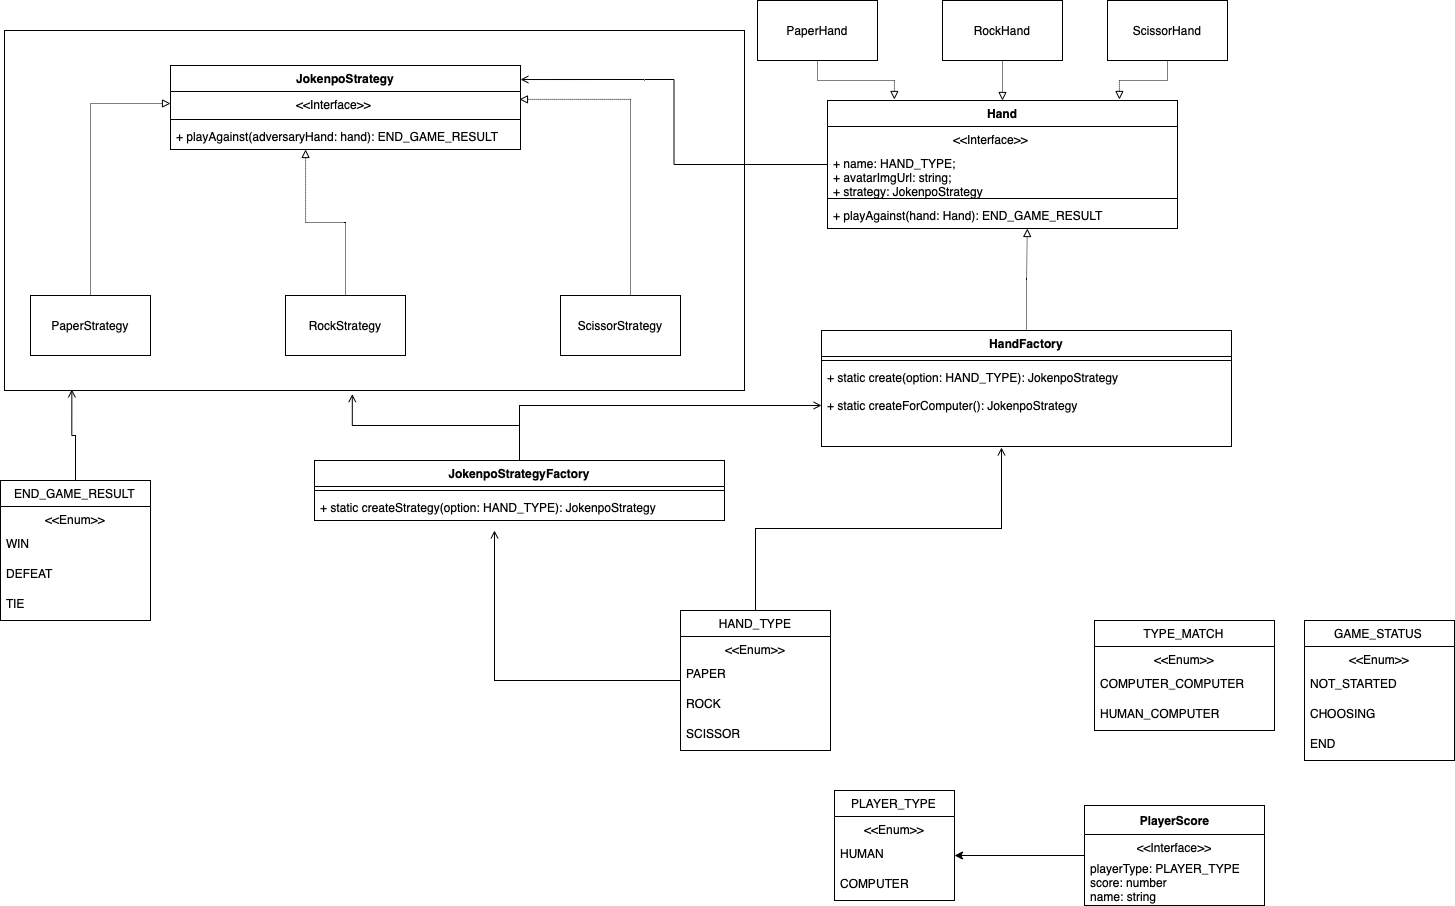

The diagram above was exported from draw.io. Its source (the exported page's mxGraphModel, read from the mxfile embedded in the PNG):
<mxGraphModel dx="1277" dy="755" grid="1" gridSize="10" guides="1" tooltips="1" connect="1" arrows="1" fold="1" page="1" pageScale="1" pageWidth="827" pageHeight="1169" math="0" shadow="0">
  <root>
    <mxCell id="RrYkBXYSR3YZ3J54iSAd-0" />
    <mxCell id="RrYkBXYSR3YZ3J54iSAd-1" parent="RrYkBXYSR3YZ3J54iSAd-0" />
    <mxCell id="RrYkBXYSR3YZ3J54iSAd-2" value="" style="rounded=0;whiteSpace=wrap;html=1;" vertex="1" parent="RrYkBXYSR3YZ3J54iSAd-1">
      <mxGeometry x="44" y="51" width="740" height="360" as="geometry" />
    </mxCell>
    <mxCell id="RrYkBXYSR3YZ3J54iSAd-3" style="edgeStyle=orthogonalEdgeStyle;rounded=0;orthogonalLoop=1;jettySize=auto;html=1;entryX=0.091;entryY=0.997;entryDx=0;entryDy=0;entryPerimeter=0;endArrow=open;endFill=0;" edge="1" parent="RrYkBXYSR3YZ3J54iSAd-1" source="RrYkBXYSR3YZ3J54iSAd-4" target="RrYkBXYSR3YZ3J54iSAd-2">
      <mxGeometry relative="1" as="geometry" />
    </mxCell>
    <mxCell id="RrYkBXYSR3YZ3J54iSAd-4" value="END_GAME_RESULT" style="swimlane;fontStyle=0;childLayout=stackLayout;horizontal=1;startSize=26;fillColor=none;horizontalStack=0;resizeParent=1;resizeParentMax=0;resizeLast=0;collapsible=1;marginBottom=0;spacing=6;" vertex="1" parent="RrYkBXYSR3YZ3J54iSAd-1">
      <mxGeometry x="40" y="501" width="150" height="140" as="geometry" />
    </mxCell>
    <mxCell id="RrYkBXYSR3YZ3J54iSAd-5" value="&lt;&lt;Enum&gt;&gt;" style="text;strokeColor=none;fillColor=none;align=center;verticalAlign=top;spacingLeft=4;spacingRight=4;overflow=hidden;rotatable=0;points=[[0,0.5],[1,0.5]];portConstraint=eastwest;" vertex="1" parent="RrYkBXYSR3YZ3J54iSAd-4">
      <mxGeometry y="26" width="150" height="24" as="geometry" />
    </mxCell>
    <mxCell id="RrYkBXYSR3YZ3J54iSAd-6" value="WIN" style="text;strokeColor=none;fillColor=none;align=left;verticalAlign=top;spacingLeft=4;spacingRight=4;overflow=hidden;rotatable=0;points=[[0,0.5],[1,0.5]];portConstraint=eastwest;" vertex="1" parent="RrYkBXYSR3YZ3J54iSAd-4">
      <mxGeometry y="50" width="150" height="30" as="geometry" />
    </mxCell>
    <mxCell id="RrYkBXYSR3YZ3J54iSAd-7" value="DEFEAT" style="text;strokeColor=none;fillColor=none;align=left;verticalAlign=top;spacingLeft=4;spacingRight=4;overflow=hidden;rotatable=0;points=[[0,0.5],[1,0.5]];portConstraint=eastwest;" vertex="1" parent="RrYkBXYSR3YZ3J54iSAd-4">
      <mxGeometry y="80" width="150" height="30" as="geometry" />
    </mxCell>
    <mxCell id="RrYkBXYSR3YZ3J54iSAd-8" value="TIE" style="text;strokeColor=none;fillColor=none;align=left;verticalAlign=top;spacingLeft=4;spacingRight=4;overflow=hidden;rotatable=0;points=[[0,0.5],[1,0.5]];portConstraint=eastwest;" vertex="1" parent="RrYkBXYSR3YZ3J54iSAd-4">
      <mxGeometry y="110" width="150" height="30" as="geometry" />
    </mxCell>
    <mxCell id="RrYkBXYSR3YZ3J54iSAd-9" value="PLAYER_TYPE" style="swimlane;fontStyle=0;childLayout=stackLayout;horizontal=1;startSize=26;fillColor=none;horizontalStack=0;resizeParent=1;resizeParentMax=0;resizeLast=0;collapsible=1;marginBottom=0;spacing=6;" vertex="1" parent="RrYkBXYSR3YZ3J54iSAd-1">
      <mxGeometry x="874" y="811" width="120" height="110" as="geometry" />
    </mxCell>
    <mxCell id="RrYkBXYSR3YZ3J54iSAd-10" value="&lt;&lt;Enum&gt;&gt;" style="text;strokeColor=none;fillColor=none;align=center;verticalAlign=top;spacingLeft=4;spacingRight=4;overflow=hidden;rotatable=0;points=[[0,0.5],[1,0.5]];portConstraint=eastwest;" vertex="1" parent="RrYkBXYSR3YZ3J54iSAd-9">
      <mxGeometry y="26" width="120" height="24" as="geometry" />
    </mxCell>
    <mxCell id="RrYkBXYSR3YZ3J54iSAd-11" value="HUMAN" style="text;strokeColor=none;fillColor=none;align=left;verticalAlign=top;spacingLeft=4;spacingRight=4;overflow=hidden;rotatable=0;points=[[0,0.5],[1,0.5]];portConstraint=eastwest;" vertex="1" parent="RrYkBXYSR3YZ3J54iSAd-9">
      <mxGeometry y="50" width="120" height="30" as="geometry" />
    </mxCell>
    <mxCell id="RrYkBXYSR3YZ3J54iSAd-12" value="COMPUTER" style="text;strokeColor=none;fillColor=none;align=left;verticalAlign=top;spacingLeft=4;spacingRight=4;overflow=hidden;rotatable=0;points=[[0,0.5],[1,0.5]];portConstraint=eastwest;" vertex="1" parent="RrYkBXYSR3YZ3J54iSAd-9">
      <mxGeometry y="80" width="120" height="30" as="geometry" />
    </mxCell>
    <mxCell id="RrYkBXYSR3YZ3J54iSAd-13" style="edgeStyle=orthogonalEdgeStyle;rounded=0;orthogonalLoop=1;jettySize=auto;html=1;entryX=1;entryY=0.5;entryDx=0;entryDy=0;" edge="1" parent="RrYkBXYSR3YZ3J54iSAd-1" source="RrYkBXYSR3YZ3J54iSAd-14" target="RrYkBXYSR3YZ3J54iSAd-11">
      <mxGeometry relative="1" as="geometry" />
    </mxCell>
    <mxCell id="RrYkBXYSR3YZ3J54iSAd-14" value="PlayerScore" style="swimlane;fontStyle=1;align=center;verticalAlign=middle;childLayout=stackLayout;horizontal=1;startSize=29;horizontalStack=0;resizeParent=1;resizeParentMax=0;resizeLast=0;collapsible=0;marginBottom=0;html=1;" vertex="1" parent="RrYkBXYSR3YZ3J54iSAd-1">
      <mxGeometry x="1124" y="826" width="180" height="100" as="geometry" />
    </mxCell>
    <mxCell id="RrYkBXYSR3YZ3J54iSAd-15" value="&amp;lt;&amp;lt;Interface&amp;gt;&amp;gt;" style="text;html=1;strokeColor=none;fillColor=none;align=center;verticalAlign=middle;spacingLeft=4;spacingRight=4;overflow=hidden;rotatable=0;points=[[0,0.5],[1,0.5]];portConstraint=eastwest;" vertex="1" parent="RrYkBXYSR3YZ3J54iSAd-14">
      <mxGeometry y="29" width="180" height="25" as="geometry" />
    </mxCell>
    <mxCell id="RrYkBXYSR3YZ3J54iSAd-16" value="playerType: PLAYER_TYPE&lt;br&gt;score: number&lt;br&gt;name: string" style="text;html=1;strokeColor=none;fillColor=none;align=left;verticalAlign=middle;spacingLeft=4;spacingRight=4;overflow=hidden;rotatable=0;points=[[0,0.5],[1,0.5]];portConstraint=eastwest;" vertex="1" parent="RrYkBXYSR3YZ3J54iSAd-14">
      <mxGeometry y="54" width="180" height="46" as="geometry" />
    </mxCell>
    <mxCell id="RrYkBXYSR3YZ3J54iSAd-17" value="TYPE_MATCH" style="swimlane;fontStyle=0;childLayout=stackLayout;horizontal=1;startSize=26;fillColor=none;horizontalStack=0;resizeParent=1;resizeParentMax=0;resizeLast=0;collapsible=1;marginBottom=0;spacing=6;" vertex="1" parent="RrYkBXYSR3YZ3J54iSAd-1">
      <mxGeometry x="1134" y="641" width="180" height="110" as="geometry" />
    </mxCell>
    <mxCell id="RrYkBXYSR3YZ3J54iSAd-18" value="&lt;&lt;Enum&gt;&gt;" style="text;strokeColor=none;fillColor=none;align=center;verticalAlign=top;spacingLeft=4;spacingRight=4;overflow=hidden;rotatable=0;points=[[0,0.5],[1,0.5]];portConstraint=eastwest;" vertex="1" parent="RrYkBXYSR3YZ3J54iSAd-17">
      <mxGeometry y="26" width="180" height="24" as="geometry" />
    </mxCell>
    <mxCell id="RrYkBXYSR3YZ3J54iSAd-19" value="COMPUTER_COMPUTER" style="text;strokeColor=none;fillColor=none;align=left;verticalAlign=top;spacingLeft=4;spacingRight=4;overflow=hidden;rotatable=0;points=[[0,0.5],[1,0.5]];portConstraint=eastwest;" vertex="1" parent="RrYkBXYSR3YZ3J54iSAd-17">
      <mxGeometry y="50" width="180" height="30" as="geometry" />
    </mxCell>
    <mxCell id="RrYkBXYSR3YZ3J54iSAd-20" value="HUMAN_COMPUTER" style="text;strokeColor=none;fillColor=none;align=left;verticalAlign=top;spacingLeft=4;spacingRight=4;overflow=hidden;rotatable=0;points=[[0,0.5],[1,0.5]];portConstraint=eastwest;" vertex="1" parent="RrYkBXYSR3YZ3J54iSAd-17">
      <mxGeometry y="80" width="180" height="30" as="geometry" />
    </mxCell>
    <mxCell id="RrYkBXYSR3YZ3J54iSAd-21" value="JokenpoStrategy" style="swimlane;fontStyle=1;align=center;verticalAlign=top;childLayout=stackLayout;horizontal=1;startSize=26;horizontalStack=0;resizeParent=1;resizeParentMax=0;resizeLast=0;collapsible=1;marginBottom=0;" vertex="1" parent="RrYkBXYSR3YZ3J54iSAd-1">
      <mxGeometry x="210" y="86" width="350" height="84" as="geometry" />
    </mxCell>
    <mxCell id="RrYkBXYSR3YZ3J54iSAd-22" value="                                    &lt;&lt;Interface&gt;&gt;" style="text;strokeColor=none;fillColor=none;align=left;verticalAlign=top;spacingLeft=4;spacingRight=4;overflow=hidden;rotatable=0;points=[[0,0.5],[1,0.5]];portConstraint=eastwest;" vertex="1" parent="RrYkBXYSR3YZ3J54iSAd-21">
      <mxGeometry y="26" width="350" height="24" as="geometry" />
    </mxCell>
    <mxCell id="RrYkBXYSR3YZ3J54iSAd-23" value="" style="line;strokeWidth=1;fillColor=none;align=left;verticalAlign=middle;spacingTop=-1;spacingLeft=3;spacingRight=3;rotatable=0;labelPosition=right;points=[];portConstraint=eastwest;" vertex="1" parent="RrYkBXYSR3YZ3J54iSAd-21">
      <mxGeometry y="50" width="350" height="8" as="geometry" />
    </mxCell>
    <mxCell id="RrYkBXYSR3YZ3J54iSAd-24" value="+ playAgainst(adversaryHand: hand): END_GAME_RESULT" style="text;strokeColor=none;fillColor=none;align=left;verticalAlign=top;spacingLeft=4;spacingRight=4;overflow=hidden;rotatable=0;points=[[0,0.5],[1,0.5]];portConstraint=eastwest;" vertex="1" parent="RrYkBXYSR3YZ3J54iSAd-21">
      <mxGeometry y="58" width="350" height="26" as="geometry" />
    </mxCell>
    <mxCell id="RrYkBXYSR3YZ3J54iSAd-25" style="edgeStyle=orthogonalEdgeStyle;rounded=0;orthogonalLoop=1;jettySize=auto;html=1;entryX=0.997;entryY=0.328;entryDx=0;entryDy=0;entryPerimeter=0;dashed=1;dashPattern=1 1;endArrow=block;endFill=0;exitX=0.5;exitY=0;exitDx=0;exitDy=0;" edge="1" parent="RrYkBXYSR3YZ3J54iSAd-1" source="RrYkBXYSR3YZ3J54iSAd-83" target="RrYkBXYSR3YZ3J54iSAd-22">
      <mxGeometry relative="1" as="geometry">
        <mxPoint x="765" y="316" as="sourcePoint" />
        <Array as="points">
          <mxPoint x="670" y="316" />
          <mxPoint x="670" y="120" />
        </Array>
      </mxGeometry>
    </mxCell>
    <mxCell id="RrYkBXYSR3YZ3J54iSAd-29" style="edgeStyle=orthogonalEdgeStyle;rounded=0;orthogonalLoop=1;jettySize=auto;html=1;entryX=0.386;entryY=1;entryDx=0;entryDy=0;entryPerimeter=0;dashed=1;dashPattern=1 1;endArrow=block;endFill=0;" edge="1" parent="RrYkBXYSR3YZ3J54iSAd-1" target="RrYkBXYSR3YZ3J54iSAd-24">
      <mxGeometry relative="1" as="geometry">
        <mxPoint x="385" y="316" as="sourcePoint" />
      </mxGeometry>
    </mxCell>
    <mxCell id="RrYkBXYSR3YZ3J54iSAd-33" style="edgeStyle=orthogonalEdgeStyle;rounded=0;orthogonalLoop=1;jettySize=auto;html=1;entryX=0;entryY=0.5;entryDx=0;entryDy=0;dashed=1;dashPattern=1 1;endArrow=block;endFill=0;" edge="1" parent="RrYkBXYSR3YZ3J54iSAd-1" source="RrYkBXYSR3YZ3J54iSAd-81" target="RrYkBXYSR3YZ3J54iSAd-22">
      <mxGeometry relative="1" as="geometry">
        <mxPoint x="25" y="316" as="sourcePoint" />
      </mxGeometry>
    </mxCell>
    <mxCell id="RrYkBXYSR3YZ3J54iSAd-37" value="GAME_STATUS" style="swimlane;fontStyle=0;childLayout=stackLayout;horizontal=1;startSize=26;fillColor=none;horizontalStack=0;resizeParent=1;resizeParentMax=0;resizeLast=0;collapsible=1;marginBottom=0;spacing=6;" vertex="1" parent="RrYkBXYSR3YZ3J54iSAd-1">
      <mxGeometry x="1344" y="641" width="150" height="140" as="geometry" />
    </mxCell>
    <mxCell id="RrYkBXYSR3YZ3J54iSAd-38" value="&lt;&lt;Enum&gt;&gt;" style="text;strokeColor=none;fillColor=none;align=center;verticalAlign=top;spacingLeft=4;spacingRight=4;overflow=hidden;rotatable=0;points=[[0,0.5],[1,0.5]];portConstraint=eastwest;" vertex="1" parent="RrYkBXYSR3YZ3J54iSAd-37">
      <mxGeometry y="26" width="150" height="24" as="geometry" />
    </mxCell>
    <mxCell id="RrYkBXYSR3YZ3J54iSAd-39" value="NOT_STARTED" style="text;strokeColor=none;fillColor=none;align=left;verticalAlign=top;spacingLeft=4;spacingRight=4;overflow=hidden;rotatable=0;points=[[0,0.5],[1,0.5]];portConstraint=eastwest;" vertex="1" parent="RrYkBXYSR3YZ3J54iSAd-37">
      <mxGeometry y="50" width="150" height="30" as="geometry" />
    </mxCell>
    <mxCell id="RrYkBXYSR3YZ3J54iSAd-40" value="CHOOSING" style="text;strokeColor=none;fillColor=none;align=left;verticalAlign=top;spacingLeft=4;spacingRight=4;overflow=hidden;rotatable=0;points=[[0,0.5],[1,0.5]];portConstraint=eastwest;" vertex="1" parent="RrYkBXYSR3YZ3J54iSAd-37">
      <mxGeometry y="80" width="150" height="30" as="geometry" />
    </mxCell>
    <mxCell id="RrYkBXYSR3YZ3J54iSAd-41" value="END" style="text;strokeColor=none;fillColor=none;align=left;verticalAlign=top;spacingLeft=4;spacingRight=4;overflow=hidden;rotatable=0;points=[[0,0.5],[1,0.5]];portConstraint=eastwest;" vertex="1" parent="RrYkBXYSR3YZ3J54iSAd-37">
      <mxGeometry y="110" width="150" height="30" as="geometry" />
    </mxCell>
    <mxCell id="RrYkBXYSR3YZ3J54iSAd-42" style="edgeStyle=orthogonalEdgeStyle;rounded=0;orthogonalLoop=1;jettySize=auto;html=1;entryX=0.47;entryY=1.01;entryDx=0;entryDy=0;entryPerimeter=0;endArrow=open;endFill=0;" edge="1" parent="RrYkBXYSR3YZ3J54iSAd-1" source="RrYkBXYSR3YZ3J54iSAd-43" target="RrYkBXYSR3YZ3J54iSAd-2">
      <mxGeometry relative="1" as="geometry" />
    </mxCell>
    <mxCell id="RrYkBXYSR3YZ3J54iSAd-80" style="edgeStyle=orthogonalEdgeStyle;rounded=0;orthogonalLoop=1;jettySize=auto;html=1;entryX=0;entryY=0.5;entryDx=0;entryDy=0;endArrow=open;endFill=0;" edge="1" parent="RrYkBXYSR3YZ3J54iSAd-1" source="RrYkBXYSR3YZ3J54iSAd-43" target="RrYkBXYSR3YZ3J54iSAd-71">
      <mxGeometry relative="1" as="geometry" />
    </mxCell>
    <mxCell id="RrYkBXYSR3YZ3J54iSAd-43" value="JokenpoStrategyFactory" style="swimlane;fontStyle=1;align=center;verticalAlign=top;childLayout=stackLayout;horizontal=1;startSize=26;horizontalStack=0;resizeParent=1;resizeParentMax=0;resizeLast=0;collapsible=1;marginBottom=0;" vertex="1" parent="RrYkBXYSR3YZ3J54iSAd-1">
      <mxGeometry x="354" y="481" width="410" height="60" as="geometry" />
    </mxCell>
    <mxCell id="RrYkBXYSR3YZ3J54iSAd-45" value="" style="line;strokeWidth=1;fillColor=none;align=left;verticalAlign=middle;spacingTop=-1;spacingLeft=3;spacingRight=3;rotatable=0;labelPosition=right;points=[];portConstraint=eastwest;" vertex="1" parent="RrYkBXYSR3YZ3J54iSAd-43">
      <mxGeometry y="26" width="410" height="8" as="geometry" />
    </mxCell>
    <mxCell id="RrYkBXYSR3YZ3J54iSAd-46" value="+ static createStrategy(option: HAND_TYPE): JokenpoStrategy" style="text;strokeColor=none;fillColor=none;align=left;verticalAlign=top;spacingLeft=4;spacingRight=4;overflow=hidden;rotatable=0;points=[[0,0.5],[1,0.5]];portConstraint=eastwest;" vertex="1" parent="RrYkBXYSR3YZ3J54iSAd-43">
      <mxGeometry y="34" width="410" height="26" as="geometry" />
    </mxCell>
    <mxCell id="RrYkBXYSR3YZ3J54iSAd-64" style="edgeStyle=orthogonalEdgeStyle;rounded=0;orthogonalLoop=1;jettySize=auto;html=1;entryX=1;entryY=0.167;entryDx=0;entryDy=0;entryPerimeter=0;endArrow=open;endFill=0;" edge="1" parent="RrYkBXYSR3YZ3J54iSAd-1" source="RrYkBXYSR3YZ3J54iSAd-48" target="RrYkBXYSR3YZ3J54iSAd-21">
      <mxGeometry relative="1" as="geometry" />
    </mxCell>
    <mxCell id="RrYkBXYSR3YZ3J54iSAd-48" value="Hand" style="swimlane;fontStyle=1;align=center;verticalAlign=top;childLayout=stackLayout;horizontal=1;startSize=26;horizontalStack=0;resizeParent=1;resizeParentMax=0;resizeLast=0;collapsible=1;marginBottom=0;" vertex="1" parent="RrYkBXYSR3YZ3J54iSAd-1">
      <mxGeometry x="867" y="121" width="350" height="128" as="geometry" />
    </mxCell>
    <mxCell id="RrYkBXYSR3YZ3J54iSAd-49" value="                                    &lt;&lt;Interface&gt;&gt;" style="text;strokeColor=none;fillColor=none;align=left;verticalAlign=top;spacingLeft=4;spacingRight=4;overflow=hidden;rotatable=0;points=[[0,0.5],[1,0.5]];portConstraint=eastwest;" vertex="1" parent="RrYkBXYSR3YZ3J54iSAd-48">
      <mxGeometry y="26" width="350" height="24" as="geometry" />
    </mxCell>
    <mxCell id="RrYkBXYSR3YZ3J54iSAd-50" value="+ name: HAND_TYPE;&#10;+ avatarImgUrl: string;&#10;+ strategy: JokenpoStrategy" style="text;strokeColor=none;fillColor=none;align=left;verticalAlign=top;spacingLeft=4;spacingRight=4;overflow=hidden;rotatable=0;points=[[0,0.5],[1,0.5]];portConstraint=eastwest;" vertex="1" parent="RrYkBXYSR3YZ3J54iSAd-48">
      <mxGeometry y="50" width="350" height="44" as="geometry" />
    </mxCell>
    <mxCell id="RrYkBXYSR3YZ3J54iSAd-51" value="" style="line;strokeWidth=1;fillColor=none;align=left;verticalAlign=middle;spacingTop=-1;spacingLeft=3;spacingRight=3;rotatable=0;labelPosition=right;points=[];portConstraint=eastwest;" vertex="1" parent="RrYkBXYSR3YZ3J54iSAd-48">
      <mxGeometry y="94" width="350" height="8" as="geometry" />
    </mxCell>
    <mxCell id="RrYkBXYSR3YZ3J54iSAd-52" value="+ playAgainst(hand: Hand): END_GAME_RESULT" style="text;strokeColor=none;fillColor=none;align=left;verticalAlign=top;spacingLeft=4;spacingRight=4;overflow=hidden;rotatable=0;points=[[0,0.5],[1,0.5]];portConstraint=eastwest;" vertex="1" parent="RrYkBXYSR3YZ3J54iSAd-48">
      <mxGeometry y="102" width="350" height="26" as="geometry" />
    </mxCell>
    <mxCell id="RrYkBXYSR3YZ3J54iSAd-65" style="edgeStyle=orthogonalEdgeStyle;rounded=0;orthogonalLoop=1;jettySize=auto;html=1;entryX=0.191;entryY=-0.008;entryDx=0;entryDy=0;entryPerimeter=0;endArrow=block;endFill=0;dashed=1;dashPattern=1 1;" edge="1" parent="RrYkBXYSR3YZ3J54iSAd-1" source="RrYkBXYSR3YZ3J54iSAd-57" target="RrYkBXYSR3YZ3J54iSAd-48">
      <mxGeometry relative="1" as="geometry" />
    </mxCell>
    <mxCell id="RrYkBXYSR3YZ3J54iSAd-57" value="PaperHand" style="rounded=0;whiteSpace=wrap;html=1;" vertex="1" parent="RrYkBXYSR3YZ3J54iSAd-1">
      <mxGeometry x="797" y="21" width="120" height="60" as="geometry" />
    </mxCell>
    <mxCell id="RrYkBXYSR3YZ3J54iSAd-67" style="edgeStyle=orthogonalEdgeStyle;rounded=0;orthogonalLoop=1;jettySize=auto;html=1;entryX=0.834;entryY=-0.008;entryDx=0;entryDy=0;entryPerimeter=0;dashed=1;dashPattern=1 1;endArrow=block;endFill=0;" edge="1" parent="RrYkBXYSR3YZ3J54iSAd-1" source="RrYkBXYSR3YZ3J54iSAd-58" target="RrYkBXYSR3YZ3J54iSAd-48">
      <mxGeometry relative="1" as="geometry" />
    </mxCell>
    <mxCell id="RrYkBXYSR3YZ3J54iSAd-58" value="ScissorHand" style="rounded=0;whiteSpace=wrap;html=1;" vertex="1" parent="RrYkBXYSR3YZ3J54iSAd-1">
      <mxGeometry x="1147" y="21" width="120" height="60" as="geometry" />
    </mxCell>
    <mxCell id="RrYkBXYSR3YZ3J54iSAd-66" style="edgeStyle=orthogonalEdgeStyle;rounded=0;orthogonalLoop=1;jettySize=auto;html=1;entryX=0.5;entryY=0;entryDx=0;entryDy=0;dashed=1;dashPattern=1 1;endArrow=block;endFill=0;" edge="1" parent="RrYkBXYSR3YZ3J54iSAd-1" source="RrYkBXYSR3YZ3J54iSAd-59" target="RrYkBXYSR3YZ3J54iSAd-48">
      <mxGeometry relative="1" as="geometry" />
    </mxCell>
    <mxCell id="RrYkBXYSR3YZ3J54iSAd-59" value="RockHand" style="rounded=0;whiteSpace=wrap;html=1;" vertex="1" parent="RrYkBXYSR3YZ3J54iSAd-1">
      <mxGeometry x="982" y="21" width="120" height="60" as="geometry" />
    </mxCell>
    <mxCell id="RrYkBXYSR3YZ3J54iSAd-77" style="edgeStyle=orthogonalEdgeStyle;rounded=0;orthogonalLoop=1;jettySize=auto;html=1;entryX=0.571;entryY=1;entryDx=0;entryDy=0;entryPerimeter=0;dashed=1;dashPattern=1 1;endArrow=block;endFill=0;" edge="1" parent="RrYkBXYSR3YZ3J54iSAd-1" source="RrYkBXYSR3YZ3J54iSAd-68" target="RrYkBXYSR3YZ3J54iSAd-52">
      <mxGeometry relative="1" as="geometry" />
    </mxCell>
    <mxCell id="RrYkBXYSR3YZ3J54iSAd-68" value="HandFactory" style="swimlane;fontStyle=1;align=center;verticalAlign=top;childLayout=stackLayout;horizontal=1;startSize=26;horizontalStack=0;resizeParent=1;resizeParentMax=0;resizeLast=0;collapsible=1;marginBottom=0;" vertex="1" parent="RrYkBXYSR3YZ3J54iSAd-1">
      <mxGeometry x="861" y="351" width="410" height="116" as="geometry" />
    </mxCell>
    <mxCell id="RrYkBXYSR3YZ3J54iSAd-70" value="" style="line;strokeWidth=1;fillColor=none;align=left;verticalAlign=middle;spacingTop=-1;spacingLeft=3;spacingRight=3;rotatable=0;labelPosition=right;points=[];portConstraint=eastwest;" vertex="1" parent="RrYkBXYSR3YZ3J54iSAd-68">
      <mxGeometry y="26" width="410" height="8" as="geometry" />
    </mxCell>
    <mxCell id="RrYkBXYSR3YZ3J54iSAd-71" value="+ static create(option: HAND_TYPE): JokenpoStrategy&#10;&#10;+ static createForComputer(): JokenpoStrategy" style="text;strokeColor=none;fillColor=none;align=left;verticalAlign=top;spacingLeft=4;spacingRight=4;overflow=hidden;rotatable=0;points=[[0,0.5],[1,0.5]];portConstraint=eastwest;" vertex="1" parent="RrYkBXYSR3YZ3J54iSAd-68">
      <mxGeometry y="34" width="410" height="82" as="geometry" />
    </mxCell>
    <mxCell id="RrYkBXYSR3YZ3J54iSAd-78" style="edgeStyle=orthogonalEdgeStyle;rounded=0;orthogonalLoop=1;jettySize=auto;html=1;endArrow=open;endFill=0;entryX=0.439;entryY=1.012;entryDx=0;entryDy=0;entryPerimeter=0;" edge="1" parent="RrYkBXYSR3YZ3J54iSAd-1" source="RrYkBXYSR3YZ3J54iSAd-72" target="RrYkBXYSR3YZ3J54iSAd-71">
      <mxGeometry relative="1" as="geometry">
        <mxPoint x="1014" y="501" as="targetPoint" />
      </mxGeometry>
    </mxCell>
    <mxCell id="RrYkBXYSR3YZ3J54iSAd-79" style="edgeStyle=orthogonalEdgeStyle;rounded=0;orthogonalLoop=1;jettySize=auto;html=1;endArrow=open;endFill=0;" edge="1" parent="RrYkBXYSR3YZ3J54iSAd-1" source="RrYkBXYSR3YZ3J54iSAd-72">
      <mxGeometry relative="1" as="geometry">
        <mxPoint x="534" y="551" as="targetPoint" />
      </mxGeometry>
    </mxCell>
    <mxCell id="RrYkBXYSR3YZ3J54iSAd-72" value="HAND_TYPE" style="swimlane;fontStyle=0;childLayout=stackLayout;horizontal=1;startSize=26;fillColor=none;horizontalStack=0;resizeParent=1;resizeParentMax=0;resizeLast=0;collapsible=1;marginBottom=0;spacing=6;" vertex="1" parent="RrYkBXYSR3YZ3J54iSAd-1">
      <mxGeometry x="720" y="631" width="150" height="140" as="geometry" />
    </mxCell>
    <mxCell id="RrYkBXYSR3YZ3J54iSAd-73" value="&lt;&lt;Enum&gt;&gt;" style="text;strokeColor=none;fillColor=none;align=center;verticalAlign=top;spacingLeft=4;spacingRight=4;overflow=hidden;rotatable=0;points=[[0,0.5],[1,0.5]];portConstraint=eastwest;" vertex="1" parent="RrYkBXYSR3YZ3J54iSAd-72">
      <mxGeometry y="26" width="150" height="24" as="geometry" />
    </mxCell>
    <mxCell id="RrYkBXYSR3YZ3J54iSAd-74" value="PAPER" style="text;strokeColor=none;fillColor=none;align=left;verticalAlign=top;spacingLeft=4;spacingRight=4;overflow=hidden;rotatable=0;points=[[0,0.5],[1,0.5]];portConstraint=eastwest;" vertex="1" parent="RrYkBXYSR3YZ3J54iSAd-72">
      <mxGeometry y="50" width="150" height="30" as="geometry" />
    </mxCell>
    <mxCell id="RrYkBXYSR3YZ3J54iSAd-75" value="ROCK" style="text;strokeColor=none;fillColor=none;align=left;verticalAlign=top;spacingLeft=4;spacingRight=4;overflow=hidden;rotatable=0;points=[[0,0.5],[1,0.5]];portConstraint=eastwest;" vertex="1" parent="RrYkBXYSR3YZ3J54iSAd-72">
      <mxGeometry y="80" width="150" height="30" as="geometry" />
    </mxCell>
    <mxCell id="RrYkBXYSR3YZ3J54iSAd-76" value="SCISSOR" style="text;strokeColor=none;fillColor=none;align=left;verticalAlign=top;spacingLeft=4;spacingRight=4;overflow=hidden;rotatable=0;points=[[0,0.5],[1,0.5]];portConstraint=eastwest;" vertex="1" parent="RrYkBXYSR3YZ3J54iSAd-72">
      <mxGeometry y="110" width="150" height="30" as="geometry" />
    </mxCell>
    <mxCell id="RrYkBXYSR3YZ3J54iSAd-81" value="PaperStrategy" style="rounded=0;whiteSpace=wrap;html=1;" vertex="1" parent="RrYkBXYSR3YZ3J54iSAd-1">
      <mxGeometry x="70" y="316" width="120" height="60" as="geometry" />
    </mxCell>
    <mxCell id="RrYkBXYSR3YZ3J54iSAd-82" value="RockStrategy" style="rounded=0;whiteSpace=wrap;html=1;" vertex="1" parent="RrYkBXYSR3YZ3J54iSAd-1">
      <mxGeometry x="325" y="316" width="120" height="60" as="geometry" />
    </mxCell>
    <mxCell id="RrYkBXYSR3YZ3J54iSAd-83" value="ScissorStrategy" style="rounded=0;whiteSpace=wrap;html=1;" vertex="1" parent="RrYkBXYSR3YZ3J54iSAd-1">
      <mxGeometry x="600" y="316" width="120" height="60" as="geometry" />
    </mxCell>
  </root>
</mxGraphModel>